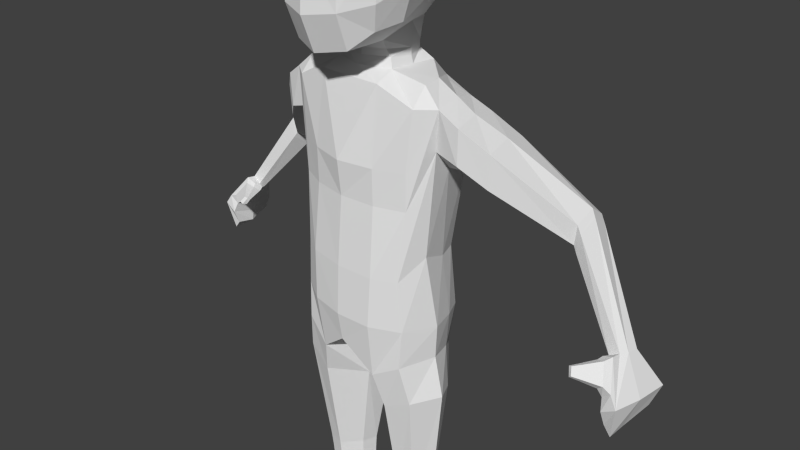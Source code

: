 # Source: CanIMakeACharacter.blend.blend  (saved by Blender 2.76.0; exported with 4.5.12 LTS)
import bpy
from mathutils import Matrix  # noqa: F401  (used for matrix-valued properties, if any)

bpy.ops.wm.read_factory_settings(use_empty=True)
scene = bpy.context.scene
scene.name = 'Scene'

# ---- collections
col_collection_1 = bpy.data.collections.new('Collection 1'); scene.collection.children.link(col_collection_1)

# ---- world
world_world = bpy.data.worlds.new('World'); scene.world = world_world
world_world.color = (0.05088, 0.05088, 0.05088)
world_world.use_sun_shadow = False
world_world.sun_shadow_jitter_overblur = 0.0
world_world.cycles.sampling_method = 'MANUAL'
world_world.cycles.sample_map_resolution = 256

# ---- cameras
cam_camera = bpy.data.cameras.new('Camera')
cam_camera.clip_end = 100.0
cam_camera.lens = 35.0
cam_camera.sensor_width = 32.0
cam_camera.sensor_height = 18.0
cam_camera.ortho_scale = 7.314
cam_camera.dof.focus_distance = 0.0
cam_camera.dof.aperture_fstop = 128.0

# ---- meshes
me_cube_001 = bpy.data.meshes.new('Cube.001')
me_cube_001.from_pydata([(0.384, 1.074, 4.405), (0.3952, 1.01, 3.599), (0.8852, 0.5776, 4.438), (0.9373, -0.1666, 4.477), (0.9559, -0.1814, 3.589), (0.9147, 0.5937, 3.792), (0.4361, -0.7045, 4.412), (0.4364, -0.8082, 3.281), (0.3514, 0.5649, 3.046), (0.3574, -0.08779, 2.861), (0.4286, -0.1957, 4.937), (0.3931, 0.5774, 4.916), (0.0, 1.121, 4.456), (0.4157, 1.12, 4.015), (0.0, 0.9956, 3.45), (0.9713, 0.2076, 4.492), (0.9965, -0.1935, 4.068), (1.002, 0.2205, 3.763), (0.9566, 0.607, 4.1), (0.0, -0.7957, 4.394), (0.0, -0.9372, 3.222), (0.4556, -0.7843, 3.924), (0.0, 0.6257, 2.983), (0.3921, 0.3316, 3.02), (0.0, -0.1738, 2.842), (0.4353, 0.1981, 4.989), (0.0, 0.5888, 5.035), (0.0, -0.2446, 5.019), (0.3575, 0.8876, 4.721), (0.6832, 0.8852, 4.382), (0.7045, 0.8767, 3.718), (0.3788, 0.8099, 3.28), (0.6945, 0.5518, 4.731), (0.7519, -0.151, 4.775), (0.7613, -0.4896, 4.432), (0.7663, -0.5466, 3.385), (0.7798, -0.1769, 3.15), (0.7388, 0.5744, 3.49), (0.4148, -0.5234, 4.748), (0.4198, -0.6605, 2.855), (0.0, 1.156, 3.983), (1.044, 0.2101, 4.118), (0.0, -0.8901, 3.864), (0.0, 0.1803, 5.099), (0.0, 0.9221, 4.823), (0.7406, 0.9316, 4.048), (0.0, 0.7624, 3.136), (0.7689, 0.2056, 4.804), (0.8004, -0.5451, 3.987), (0.8144, 0.2391, 3.423), (0.0, -0.5989, 4.787), (0.0, -0.7826, 2.783), (0.6661, -0.4804, 3.071), (0.6535, -0.3991, 4.663), (0.6141, 0.7611, 3.483), (0.5833, 0.7852, 4.616), (0.0, -0.2915, 2.427), (0.0, 0.8231, 2.306), (0.7294, 0.5971, 2.33), (0.979, -0.2383, 2.238), (0.9005, -0.3602, -0.6212), (0.9005, -0.2803, 0.9903), (0.8615, 0.6313, -0.6212), (0.9435, 0.6995, 1.453), (0.0, 0.9281, 1.0), (0.0, 0.9438, -0.6212), (0.0, -0.4921, 0.9892), (0.0, -0.6328, -0.6212), (1.081, 0.5845, 2.241), (0.0, 0.9537, 1.611), (0.9005, -0.2774, 1.474), (0.0, -0.5335, 1.459), (0.4687, -0.2915, 2.427), (0.5, 0.8978, 1.0), (0.5, -0.5717, -0.6212), (0.4687, 0.8231, 2.306), (0.5, 0.8654, -0.6212), (0.5, -0.431, 0.9892), (0.5, 0.8893, 1.611), (0.5, -0.431, 1.459), (0.8779, -0.4032, -1.147), (0.7574, 0.6316, -1.215), (0.0, 0.6509, -1.077), (0.0, -0.5781, -1.025), (0.4732, -0.4909, -1.396), (0.3282, 0.5155, -1.404), (0.7791, -0.09303, -5.044), (0.7588, 0.325, -5.045), (0.5979, -0.1266, -5.046), (0.5018, 0.303, -5.047), (0.8805, -0.1657, -3.345), (0.7993, 0.3145, -3.345), (0.5882, 0.3816, -3.345), (0.6324, -0.2067, -3.345), (0.8589, 0.5053, -1.747), (0.4626, 0.5708, -1.917), (0.9886, -0.3283, -1.681), (0.592, -0.3996, -1.882), (0.9736, -0.03723, 2.47), (1.147, -0.03528, 1.736), (1.099, 0.05432, -0.6212), (0.0, -0.1759, 2.542), (1.228, -0.08579, 2.258), (0.4464, -0.04118, 2.542), (1.071, 0.05432, -1.085), (0.0, 0.0, -1.244), (0.1989, 0.07407, -1.507), (0.8836, 0.05628, -5.044), (0.4125, 0.05369, -5.047), (0.417, 0.05539, -3.345), (1.022, 0.04676, -3.345), (1.212, 0.04046, -1.631), (0.2284, 0.05544, -1.987), (3.336, 0.733, -0.1914), (3.453, 0.7444, -0.1186), (3.261, 0.5057, -0.1823), (3.392, 0.5041, -0.09817), (1.334, 0.6352, 1.682), (1.469, -0.04553, 1.657), (1.483, -0.04941, 2.099), (1.326, 0.6626, 2.1), (2.405, 1.306, 0.8186), (2.548, 0.7504, 1.054), (2.518, 0.7535, 0.7956), (2.517, 1.252, 1.017), (0.9905, 0.385, -0.6212), (0.9407, 0.3851, -1.126), (0.8476, 0.1949, -5.044), (0.9247, 0.2002, -3.345), (1.058, 0.3069, -1.667), (0.924, 0.2262, 2.488), (1.095, 0.2282, 1.463), (0.0, 0.7029, 2.494), (1.163, 0.2754, 2.32), (0.4742, 0.5965, 2.542), (0.0, 0.5781, -1.244), (0.1017, 0.5303, -1.505), (0.4045, 0.2286, -5.047), (0.3584, 0.2705, -3.345), (0.1811, 0.4289, -2.018), (3.262, 0.5824, -0.2575), (3.442, 0.5984, -0.1044), (1.404, 0.3094, 2.159), (1.415, 0.2178, 1.496), (2.528, 1.042, 1.159), (2.461, 0.9674, 0.661), (3.573, 0.8719, -0.6336), (3.733, 0.9052, -0.5346), (3.43, 0.4516, -0.6802), (3.471, 0.1197, -0.6212), (3.718, 0.4769, -0.5153), (3.65, 0.115, -0.5068), (3.552, 0.799, -0.7177), (3.636, 0.8323, -0.8202), (3.434, 0.425, -0.8439), (3.48, 0.1977, -0.83), (3.571, 0.4503, -0.9352), (3.575, 0.193, -0.9422), (3.207, 0.5121, -0.2253), (3.249, 0.409, -0.1513), (3.391, 0.3782, -0.08085), (3.371, 0.3889, -0.5123), (3.433, 0.1749, -0.4742), (3.554, 0.145, -0.3678), (3.175, 0.4451, -0.2556), (3.218, 0.3595, -0.1869), (3.328, 0.3152, -0.1352), (3.288, 0.3445, -0.4528), (3.351, 0.198, -0.42), (3.441, 0.1596, -0.3324), (3.077, 0.2552, -0.2622), (3.103, 0.2028, -0.2201), (3.171, 0.1756, -0.1885), (3.146, 0.1935, -0.3832), (3.185, 0.1037, -0.363), (3.24, 0.08025, -0.3094), (3.015, 0.1422, -0.2656), (3.032, 0.1085, -0.2386), (3.075, 0.09109, -0.2182), (3.06, 0.1026, -0.3433), (3.085, 0.04489, -0.3304), (3.12, 0.0298, -0.2959), (1.757, 0.1447, 1.409), (1.644, 0.8483, 1.824), (1.618, 0.8425, 1.436), (1.777, 0.1407, 1.833), (1.698, 0.4147, 1.25), (1.709, 0.5086, 1.912), (2.473, 1.267, 0.7435), (2.611, 0.7294, 0.9711), (2.57, 0.7325, 0.723), (2.589, 1.218, 0.9343), (2.597, 1.009, 1.067), (2.517, 0.9383, 0.5909), (2.544, 0.743, 0.7593), (2.553, 1.235, 0.9755), (2.439, 1.287, 0.7811), (2.579, 0.7399, 1.013), (2.562, 1.025, 1.113), (2.489, 0.9528, 0.626), (0.9571, 0.2403, -5.043), (0.8187, 0.443, -5.044), (0.468, -0.2602, -5.046), (0.8503, -0.208, -5.044), (0.4872, 0.4088, -5.048), (0.2796, 0.02051, -5.048), (1.013, 0.02455, -5.043), (0.286, 0.2929, -5.048), (0.9153, 0.2403, -5.789), (0.8187, 0.443, -5.79), (0.4251, -0.2579, -5.78), (0.9423, -0.2103, -5.802), (0.4809, 0.4088, -5.794), (0.3783, 0.02051, -5.794), (0.9533, 0.02455, -5.789), (0.3077, 0.2929, -5.794), (0.3711, -0.4187, -5.968), (0.9644, -0.3838, -5.968), (0.3711, -0.7999, -6.123), (0.9644, -0.7548, -6.123), (0.9531, 0.283, -6.333), (0.3743, 0.2629, -6.333), (0.294, -0.9488, -6.415), (1.02, -0.9058, -6.415), (0.294, -0.3319, -6.373), (1.023, -0.332, -6.373), (0.3579, -0.01032, -6.335), (1.014, -0.01012, -6.335), (0.4811, 0.5317, -6.331), (0.846, 0.5641, -6.331), (0.4819, 0.486, -6.079), (0.8503, 0.5373, -6.079), (0.3439, 0.1272, -6.334), (0.9836, 0.1355, -6.334), (0.9423, -0.1118, -6.064), (0.9874, -0.8464, -6.249), (0.9644, -0.3583, -6.129), (0.2958, -0.891, -6.25), (0.933, 0.07915, -6.057), (0.9367, 0.2133, -6.057), (0.3228, -0.3753, -6.132), (0.3161, -0.1341, -6.058), (0.3551, 0.07387, -6.064), (0.374, 0.2788, -6.064), (0.0, 0.5965, 2.64), (0.0, -0.1072, 2.64), (0.3176, 0.5274, 2.666), (0.4014, -0.01239, 2.664), (0.0, 0.5978, 2.73), (0.0, -0.1058, 2.73), (0.3174, 0.5288, 2.756), (0.3555, -0.0372, 2.754), (0.4298, 0.2793, 2.73), (0.4301, 0.2788, 2.64), (0.4602, 0.277, 2.542), (0.8441, 0.5498, 0.2515), (0.8417, -0.364, 0.06529), (0.0, -0.5879, 0.06485), (0.0, 0.8252, 0.06921), (0.5271, -0.5313, 0.06485), (0.5271, 0.7499, 0.06921), (1.017, -0.06017, 0.3655), (0.9402, 0.2999, 0.2318), (0.8734, -0.1593, -3.451), (0.6311, -0.1996, -3.451), (0.7963, 0.3134, -3.451), (0.5845, 0.3736, -3.451), (0.4191, 0.0558, -3.451), (1.012, 0.04786, -3.451), (0.9186, 0.1992, -3.451), (0.3638, 0.2669, -3.451), (0.8681, -0.1546, -3.53), (0.6301, -0.1943, -3.53), (0.4207, 0.05612, -3.53), (1.004, 0.04868, -3.53), (0.914, 0.1984, -3.53), (0.3679, 0.2642, -3.53), (0.794, 0.3126, -3.53), (0.5817, 0.3675, -3.53)], [], [(0, 13, 40, 12), (0, 12, 44, 28), (0, 28, 55, 29), (0, 29, 45, 13), (1, 14, 40, 13), (1, 13, 45, 30), (1, 30, 54, 31), (1, 31, 46, 14), (2, 15, 41, 18), (2, 18, 45, 29), (2, 29, 55, 32), (2, 32, 47, 15), (3, 16, 41, 15), (3, 15, 47, 33), (3, 33, 53, 34), (3, 34, 48, 16), (4, 17, 41, 16), (4, 16, 48, 35), (4, 35, 52, 36), (4, 36, 49, 17), (5, 18, 41, 17), (5, 17, 49, 37), (5, 37, 54, 30), (5, 30, 45, 18), (6, 19, 42, 21), (6, 21, 48, 34), (6, 34, 53, 38), (6, 38, 50, 19), (7, 21, 42, 20), (7, 20, 51, 39), (7, 39, 52, 35), (7, 35, 48, 21), (23, 252, 250, 8), (8, 22, 46, 31), (8, 31, 54, 37), (8, 37, 49, 23), (22, 8, 250, 248), (9, 23, 49, 36), (9, 36, 52, 39), (9, 39, 51, 24), (10, 25, 43, 27), (10, 27, 50, 38), (10, 38, 53, 33), (10, 33, 47, 25), (11, 26, 43, 25), (11, 25, 47, 32), (11, 32, 55, 28), (11, 28, 44, 26), (73, 64, 69, 78), (260, 255, 62, 76), (261, 256, 60, 100), (193, 188, 113, 140), (100, 60, 80, 104), (79, 70, 59, 72), (133, 68, 58, 130), (78, 69, 57, 75), (259, 257, 67, 74), (134, 75, 57, 132), (77, 61, 70, 79), (66, 77, 79, 71), (130, 58, 75, 134), (256, 259, 74, 60), (68, 78, 75, 58), (71, 79, 72, 56), (60, 74, 84, 80), (258, 260, 76, 65), (63, 73, 78, 68), (274, 271, 86, 107), (135, 82, 85, 136), (76, 62, 81, 85), (74, 67, 83, 84), (65, 76, 85, 82), (108, 137, 207, 205), (278, 277, 87, 89), (271, 272, 88, 86), (276, 278, 89, 137), (139, 95, 92, 138), (96, 97, 93, 90), (95, 94, 91, 92), (111, 96, 90, 110), (104, 80, 96, 111), (85, 81, 94, 95), (80, 84, 97, 96), (136, 85, 95, 139), (84, 106, 112, 97), (126, 104, 111, 129), (129, 111, 110, 128), (97, 112, 109, 93), (272, 273, 108, 88), (137, 89, 204, 207), (83, 105, 106, 84), (275, 274, 107, 127), (59, 98, 103, 72), (72, 103, 101, 56), (70, 102, 98, 59), (125, 100, 104, 126), (61, 99, 102, 70), (262, 261, 100, 125), (114, 141, 150, 147), (192, 189, 116, 141), (188, 191, 114, 113), (189, 190, 115, 116), (102, 99, 118, 119), (63, 68, 120, 117), (133, 102, 119, 142), (131, 63, 117, 143), (185, 182, 123, 122), (184, 183, 124, 121), (187, 185, 122, 144), (186, 184, 121, 145), (182, 186, 145, 123), (183, 187, 144, 124), (99, 131, 143, 118), (68, 133, 142, 120), (191, 192, 141, 114), (147, 150, 156, 153), (255, 262, 125, 62), (62, 125, 126, 81), (277, 275, 127, 87), (94, 129, 128, 91), (81, 126, 129, 94), (106, 136, 139, 112), (112, 139, 138, 109), (273, 276, 137, 108), (88, 108, 205, 202), (105, 135, 136, 106), (98, 130, 134, 254, 103), (101, 103, 247, 245), (102, 133, 130, 98), (190, 193, 140, 115), (116, 115, 159, 160), (151, 116, 160, 163), (140, 113, 146, 148), (141, 116, 151, 150), (113, 114, 147, 146), (153, 156, 157, 155, 154, 152), (151, 149, 155, 157), (149, 148, 154, 155), (146, 147, 153, 152), (148, 146, 152, 154), (150, 151, 157, 156), (159, 158, 164, 165), (161, 162, 168, 167), (115, 140, 158, 159), (149, 151, 163, 162), (148, 149, 162, 161), (140, 148, 161, 158), (164, 167, 173, 170), (166, 165, 171, 172), (163, 160, 166, 169), (162, 163, 169, 168), (160, 159, 165, 166), (158, 161, 167, 164), (175, 172, 178, 181), (171, 170, 176, 177), (167, 168, 174, 173), (165, 164, 170, 171), (169, 166, 172, 175), (168, 169, 175, 174), (178, 177, 180, 181), (177, 176, 179, 180), (174, 175, 181, 180), (172, 171, 177, 178), (170, 173, 179, 176), (173, 174, 180, 179), (120, 142, 187, 183), (118, 143, 186, 182), (143, 117, 184, 186), (142, 119, 185, 187), (117, 120, 183, 184), (119, 118, 182, 185), (194, 199, 193, 190), (195, 198, 192, 191), (197, 194, 190, 189), (196, 195, 191, 188), (198, 197, 189, 192), (199, 196, 188, 193), (145, 121, 196, 199), (144, 122, 197, 198), (121, 124, 195, 196), (122, 123, 194, 197), (124, 144, 198, 195), (123, 145, 199, 194), (201, 200, 208, 209), (204, 201, 209, 212), (206, 203, 211, 214), (86, 88, 202, 203), (127, 107, 206, 200), (89, 87, 201, 204), (107, 86, 203, 206), (87, 127, 200, 201), (215, 212, 209, 208), (210, 213, 214, 211), (213, 215, 208, 214), (200, 206, 214, 208), (205, 207, 215, 213), (202, 205, 213, 210), (203, 202, 210, 211), (207, 204, 212, 215), (211, 210, 216, 217), (217, 216, 218, 219), (235, 237, 222, 223), (235, 223, 225, 236), (223, 222, 224, 225), (225, 224, 226, 227), (220, 221, 228, 229), (229, 228, 230, 231), (231, 230, 212, 209), (236, 225, 227, 234), (233, 232, 221, 220), (227, 226, 232, 233), (238, 214, 211, 234), (238, 233, 220, 239), (214, 238, 239, 208), (233, 238, 234, 227), (217, 236, 234, 211), (219, 235, 236, 217), (219, 218, 237, 235), (229, 231, 239, 220), (231, 209, 208, 239), (241, 226, 224, 240), (242, 232, 226, 241), (243, 221, 232, 242), (215, 243, 242, 213), (213, 242, 241, 210), (210, 241, 240, 216), (221, 243, 230, 228), (243, 215, 212, 230), (240, 224, 222, 237), (216, 240, 237, 218), (246, 244, 248, 250), (103, 254, 253, 247), (134, 132, 244, 246), (253, 246, 250, 252), (247, 253, 252, 251), (245, 247, 251, 249), (254, 134, 246, 253), (9, 251, 252, 23), (24, 249, 251, 9), (63, 131, 262, 255), (131, 99, 261, 262), (64, 73, 260, 258), (61, 77, 259, 256), (77, 66, 257, 259), (99, 61, 256, 261), (73, 63, 255, 260), (109, 138, 270, 267), (91, 128, 269, 265), (128, 110, 268, 269), (93, 109, 267, 264), (138, 92, 266, 270), (90, 93, 264, 263), (92, 91, 265, 266), (110, 90, 263, 268), (267, 270, 276, 273), (265, 269, 275, 277), (269, 268, 274, 275), (264, 267, 273, 272), (270, 266, 278, 276), (263, 264, 272, 271), (266, 265, 277, 278), (268, 263, 271, 274)])
me_cube_001.use_remesh_preserve_volume = False
me_cube_001.use_remesh_preserve_attributes = False
me_cube_001.use_mirror_vertex_groups = False
me_cube_001.update()

# ---- objects
ob_cube = bpy.data.objects.new('Cube', me_cube_001)
ob_camera = bpy.data.objects.new('Camera', cam_camera)

# ---- transforms, parenting, visibility, modifiers, constraints
ob_cube.location = (0.0, 0.0, 0.0)
ob_cube.lineart.crease_threshold = 0.0
_m = ob_cube.modifiers.new('Mirror', 'MIRROR')
_m.use_clip = True
ob_camera.location = (7.481, -6.508, 5.344)
ob_camera.rotation_euler = (1.109, 0.01082, 0.8149)
ob_camera.lock_rotations_4d = False
ob_camera.empty_display_type = 'ARROWS'
ob_camera.color = (0.0, 0.0, 0.0, 0.0)
ob_camera.hide_viewport = True
ob_camera.display_type = 'WIRE'
ob_camera.lineart.crease_threshold = 0.0

# ---- collection membership
col_collection_1.objects.link(ob_cube)
col_collection_1.objects.link(ob_camera)

# ---- scene / render settings (as saved in the file)
scene.camera = ob_camera
scene.frame_start = 1; scene.frame_end = 250; scene.frame_set(1)
scene.render.engine = 'BLENDER_EEVEE_NEXT'
scene.render.resolution_percentage = 50
scene.render.dither_intensity = 0.0
scene.cycles.use_denoising = False
scene.cycles.samples = 10
scene.cycles.sampling_pattern = 'TABULATED_SOBOL'
scene.cycles.light_sampling_threshold = 0.0
scene.cycles.use_adaptive_sampling = False
scene.cycles.use_light_tree = False
scene.cycles.blur_glossy = 0.0
scene.cycles.pixel_filter_type = 'GAUSSIAN'
scene.cycles.sample_clamp_indirect = 0.0
scene.view_settings.view_transform = 'Standard'
bpy.context.view_layer.update()

# ---- added for rendering (the .blend has no usable light): sun
light_auto_sun = bpy.data.lights.new('AutoSun', 'SUN')
light_auto_sun.energy = 3.0
light_auto_sun.angle = 0.0523599
ob_auto_sun = bpy.data.objects.new('AutoSun', light_auto_sun)
scene.collection.objects.link(ob_auto_sun)
ob_auto_sun.rotation_euler = (0.872665, 0.174533, 0.523599)
bpy.context.view_layer.update()
